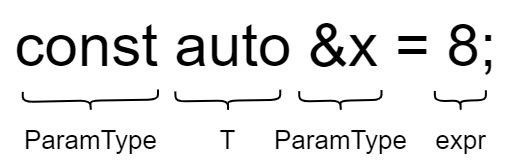

The diagram above was exported from draw.io. Its source (the exported page's mxGraphModel, read from the mxfile embedded in the PNG):
<mxGraphModel dx="976" dy="-66" grid="1" gridSize="10" guides="1" tooltips="1" connect="1" arrows="1" fold="1" page="0" pageScale="1" pageWidth="827" pageHeight="1169" background="#ffffff" math="0" shadow="0">
  <root>
    <mxCell id="0" />
    <mxCell id="1" parent="0" />
    <mxCell id="ZHtYsmeYmBg70tCHprJB-1" value="&lt;font style=&quot;font-size: 60px;&quot;&gt;const auto &amp;amp;x = 8;&lt;/font&gt;" style="text;html=1;align=center;verticalAlign=middle;resizable=0;points=[];autosize=1;strokeColor=none;fillColor=none;" parent="1" vertex="1">
      <mxGeometry x="-190" y="440" width="510" height="90" as="geometry" />
    </mxCell>
    <mxCell id="ZHtYsmeYmBg70tCHprJB-2" value="" style="shape=curlyBracket;whiteSpace=wrap;html=1;rounded=1;labelPosition=left;verticalLabelPosition=middle;align=right;verticalAlign=middle;rotation=-91;strokeWidth=2;" parent="1" vertex="1">
      <mxGeometry x="27.46" y="487.68" width="20" height="104.91" as="geometry" />
    </mxCell>
    <mxCell id="ZHtYsmeYmBg70tCHprJB-3" value="&lt;font style=&quot;font-size: 26px;&quot;&gt;T&lt;/font&gt;" style="text;html=1;align=center;verticalAlign=middle;resizable=0;points=[];autosize=1;strokeColor=none;fillColor=none;" parent="1" vertex="1">
      <mxGeometry x="17.46" y="560" width="40" height="40" as="geometry" />
    </mxCell>
    <mxCell id="ZHtYsmeYmBg70tCHprJB-4" value="" style="shape=curlyBracket;whiteSpace=wrap;html=1;rounded=1;labelPosition=left;verticalLabelPosition=middle;align=right;verticalAlign=middle;rotation=-91;strokeWidth=2;" parent="1" vertex="1">
      <mxGeometry x="140" y="498.97" width="20" height="82.32" as="geometry" />
    </mxCell>
    <mxCell id="ZHtYsmeYmBg70tCHprJB-5" value="&lt;font style=&quot;font-size: 26px;&quot;&gt;ParamType&lt;/font&gt;" style="text;html=1;align=center;verticalAlign=middle;resizable=0;points=[];autosize=1;strokeColor=none;fillColor=none;" parent="1" vertex="1">
      <mxGeometry x="70" y="560" width="160" height="40" as="geometry" />
    </mxCell>
    <mxCell id="ZHtYsmeYmBg70tCHprJB-8" value="" style="shape=curlyBracket;whiteSpace=wrap;html=1;rounded=1;labelPosition=left;verticalLabelPosition=middle;align=right;verticalAlign=middle;rotation=-91;strokeWidth=2;" parent="1" vertex="1">
      <mxGeometry x="260" y="514.62" width="20" height="51.03" as="geometry" />
    </mxCell>
    <mxCell id="ZHtYsmeYmBg70tCHprJB-9" value="&lt;font style=&quot;font-size: 26px;&quot;&gt;expr&lt;/font&gt;" style="text;html=1;align=center;verticalAlign=middle;resizable=0;points=[];autosize=1;strokeColor=none;fillColor=none;" parent="1" vertex="1">
      <mxGeometry x="235" y="560" width="70" height="40" as="geometry" />
    </mxCell>
    <mxCell id="Syl55yaAIpqNvvRFFz0T-3" value="" style="shape=curlyBracket;whiteSpace=wrap;html=1;rounded=1;labelPosition=left;verticalLabelPosition=middle;align=right;verticalAlign=middle;rotation=-91;strokeWidth=2;" vertex="1" parent="1">
      <mxGeometry x="-110" y="472.55" width="20" height="135.26" as="geometry" />
    </mxCell>
    <mxCell id="Syl55yaAIpqNvvRFFz0T-4" value="&lt;font style=&quot;font-size: 26px;&quot;&gt;ParamType&lt;/font&gt;" style="text;html=1;align=center;verticalAlign=middle;resizable=0;points=[];autosize=1;strokeColor=none;fillColor=none;" vertex="1" parent="1">
      <mxGeometry x="-180" y="560" width="160" height="40" as="geometry" />
    </mxCell>
  </root>
</mxGraphModel>